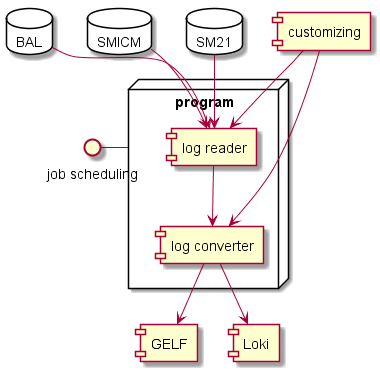

The diagram above was rendered by PlantUML. Its source (embedded in the PNG):
@startuml architecture

database "BAL" {
}
database "SMICM" {
}
database "SM21" {
}

() "job scheduling" - program

node "program" {
  BAL --> [log reader] 
  SMICM --> [log reader] 
  SM21 --> [log reader] 
  [log reader] --> [log converter]
} 

[customizing] --> [log reader]
[customizing] --> [log converter]

[log converter] --> [GELF]
[log converter] --> [Loki]


@enduml